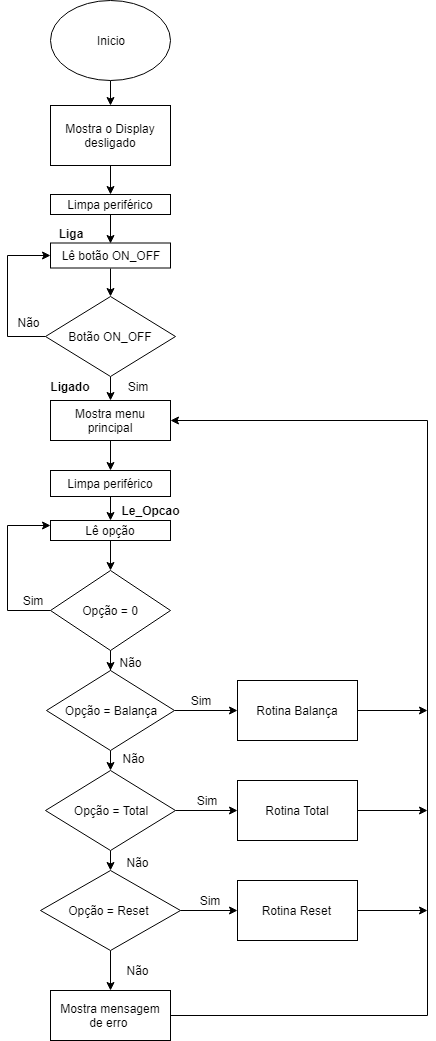

The diagram above was exported from draw.io. Its source (the exported page's mxGraphModel, read from the mxfile embedded in the PNG):
<mxGraphModel dx="840" dy="403" grid="1" gridSize="10" guides="1" tooltips="1" connect="1" arrows="1" fold="1" page="1" pageScale="1" pageWidth="827" pageHeight="1169" math="0" shadow="0">
  <root>
    <mxCell id="0" />
    <mxCell id="1" parent="0" />
    <mxCell id="nHOOOQYsXPge-fp33iBk-6" style="edgeStyle=orthogonalEdgeStyle;rounded=0;orthogonalLoop=1;jettySize=auto;html=1;exitX=0.5;exitY=1;exitDx=0;exitDy=0;entryX=0.5;entryY=0;entryDx=0;entryDy=0;" edge="1" parent="1" source="nHOOOQYsXPge-fp33iBk-1" target="nHOOOQYsXPge-fp33iBk-2">
      <mxGeometry relative="1" as="geometry" />
    </mxCell>
    <mxCell id="nHOOOQYsXPge-fp33iBk-1" value="Inicio" style="ellipse;whiteSpace=wrap;html=1;" vertex="1" parent="1">
      <mxGeometry x="353" y="30" width="120" height="80" as="geometry" />
    </mxCell>
    <mxCell id="nHOOOQYsXPge-fp33iBk-8" style="edgeStyle=orthogonalEdgeStyle;rounded=0;orthogonalLoop=1;jettySize=auto;html=1;exitX=0.5;exitY=1;exitDx=0;exitDy=0;entryX=0.5;entryY=0;entryDx=0;entryDy=0;" edge="1" parent="1" source="nHOOOQYsXPge-fp33iBk-2" target="nHOOOQYsXPge-fp33iBk-3">
      <mxGeometry relative="1" as="geometry" />
    </mxCell>
    <mxCell id="nHOOOQYsXPge-fp33iBk-2" value="Mostra o Display desligado" style="rounded=0;whiteSpace=wrap;html=1;" vertex="1" parent="1">
      <mxGeometry x="353" y="135" width="120" height="60" as="geometry" />
    </mxCell>
    <mxCell id="nHOOOQYsXPge-fp33iBk-9" style="edgeStyle=orthogonalEdgeStyle;rounded=0;orthogonalLoop=1;jettySize=auto;html=1;exitX=0.5;exitY=1;exitDx=0;exitDy=0;entryX=0.5;entryY=0;entryDx=0;entryDy=0;" edge="1" parent="1" source="nHOOOQYsXPge-fp33iBk-3" target="nHOOOQYsXPge-fp33iBk-4">
      <mxGeometry relative="1" as="geometry" />
    </mxCell>
    <mxCell id="nHOOOQYsXPge-fp33iBk-3" value="Limpa periférico" style="rounded=0;whiteSpace=wrap;html=1;" vertex="1" parent="1">
      <mxGeometry x="353" y="224" width="120" height="20" as="geometry" />
    </mxCell>
    <mxCell id="nHOOOQYsXPge-fp33iBk-10" style="edgeStyle=orthogonalEdgeStyle;rounded=0;orthogonalLoop=1;jettySize=auto;html=1;exitX=0.5;exitY=1;exitDx=0;exitDy=0;entryX=0.5;entryY=0;entryDx=0;entryDy=0;" edge="1" parent="1" source="nHOOOQYsXPge-fp33iBk-4" target="nHOOOQYsXPge-fp33iBk-5">
      <mxGeometry relative="1" as="geometry" />
    </mxCell>
    <mxCell id="nHOOOQYsXPge-fp33iBk-4" value="Lê botão ON_OFF" style="rounded=0;whiteSpace=wrap;html=1;" vertex="1" parent="1">
      <mxGeometry x="353" y="272.5" width="120" height="25" as="geometry" />
    </mxCell>
    <mxCell id="nHOOOQYsXPge-fp33iBk-12" style="edgeStyle=orthogonalEdgeStyle;rounded=0;orthogonalLoop=1;jettySize=auto;html=1;exitX=0;exitY=0.5;exitDx=0;exitDy=0;entryX=0;entryY=0.5;entryDx=0;entryDy=0;" edge="1" parent="1" source="nHOOOQYsXPge-fp33iBk-5" target="nHOOOQYsXPge-fp33iBk-4">
      <mxGeometry relative="1" as="geometry">
        <Array as="points">
          <mxPoint x="310" y="366" />
          <mxPoint x="310" y="285" />
        </Array>
      </mxGeometry>
    </mxCell>
    <mxCell id="nHOOOQYsXPge-fp33iBk-13" style="edgeStyle=orthogonalEdgeStyle;rounded=0;orthogonalLoop=1;jettySize=auto;html=1;exitX=0.5;exitY=1;exitDx=0;exitDy=0;" edge="1" parent="1" source="nHOOOQYsXPge-fp33iBk-5" target="nHOOOQYsXPge-fp33iBk-11">
      <mxGeometry relative="1" as="geometry" />
    </mxCell>
    <mxCell id="nHOOOQYsXPge-fp33iBk-5" value="Botão ON_OFF" style="rhombus;whiteSpace=wrap;html=1;" vertex="1" parent="1">
      <mxGeometry x="348" y="326" width="130" height="80" as="geometry" />
    </mxCell>
    <mxCell id="nHOOOQYsXPge-fp33iBk-15" style="edgeStyle=orthogonalEdgeStyle;rounded=0;orthogonalLoop=1;jettySize=auto;html=1;exitX=0.5;exitY=1;exitDx=0;exitDy=0;entryX=0.5;entryY=0;entryDx=0;entryDy=0;" edge="1" parent="1" source="nHOOOQYsXPge-fp33iBk-11" target="nHOOOQYsXPge-fp33iBk-14">
      <mxGeometry relative="1" as="geometry" />
    </mxCell>
    <mxCell id="nHOOOQYsXPge-fp33iBk-11" value="Mostra menu principal" style="rounded=0;whiteSpace=wrap;html=1;" vertex="1" parent="1">
      <mxGeometry x="353" y="430" width="120" height="40" as="geometry" />
    </mxCell>
    <mxCell id="nHOOOQYsXPge-fp33iBk-17" style="edgeStyle=orthogonalEdgeStyle;rounded=0;orthogonalLoop=1;jettySize=auto;html=1;exitX=0.5;exitY=1;exitDx=0;exitDy=0;entryX=0.5;entryY=0;entryDx=0;entryDy=0;" edge="1" parent="1" source="nHOOOQYsXPge-fp33iBk-14" target="nHOOOQYsXPge-fp33iBk-16">
      <mxGeometry relative="1" as="geometry" />
    </mxCell>
    <mxCell id="nHOOOQYsXPge-fp33iBk-14" value="Limpa periférico" style="rounded=0;whiteSpace=wrap;html=1;" vertex="1" parent="1">
      <mxGeometry x="353" y="500" width="120" height="26" as="geometry" />
    </mxCell>
    <mxCell id="nHOOOQYsXPge-fp33iBk-21" style="edgeStyle=orthogonalEdgeStyle;rounded=0;orthogonalLoop=1;jettySize=auto;html=1;exitX=0.5;exitY=1;exitDx=0;exitDy=0;entryX=0.5;entryY=0;entryDx=0;entryDy=0;" edge="1" parent="1" source="nHOOOQYsXPge-fp33iBk-16" target="nHOOOQYsXPge-fp33iBk-18">
      <mxGeometry relative="1" as="geometry" />
    </mxCell>
    <mxCell id="nHOOOQYsXPge-fp33iBk-16" value="Lê opção" style="rounded=0;whiteSpace=wrap;html=1;" vertex="1" parent="1">
      <mxGeometry x="353" y="550" width="120" height="20" as="geometry" />
    </mxCell>
    <mxCell id="nHOOOQYsXPge-fp33iBk-20" style="edgeStyle=orthogonalEdgeStyle;rounded=0;orthogonalLoop=1;jettySize=auto;html=1;exitX=0;exitY=0.5;exitDx=0;exitDy=0;entryX=0;entryY=0.25;entryDx=0;entryDy=0;" edge="1" parent="1" source="nHOOOQYsXPge-fp33iBk-18" target="nHOOOQYsXPge-fp33iBk-16">
      <mxGeometry relative="1" as="geometry">
        <Array as="points">
          <mxPoint x="310" y="640" />
          <mxPoint x="310" y="555" />
        </Array>
      </mxGeometry>
    </mxCell>
    <mxCell id="nHOOOQYsXPge-fp33iBk-22" style="edgeStyle=orthogonalEdgeStyle;rounded=0;orthogonalLoop=1;jettySize=auto;html=1;exitX=0.5;exitY=1;exitDx=0;exitDy=0;" edge="1" parent="1" source="nHOOOQYsXPge-fp33iBk-18" target="nHOOOQYsXPge-fp33iBk-19">
      <mxGeometry relative="1" as="geometry" />
    </mxCell>
    <mxCell id="nHOOOQYsXPge-fp33iBk-18" value="Opção = 0" style="rhombus;whiteSpace=wrap;html=1;" vertex="1" parent="1">
      <mxGeometry x="353" y="600" width="120" height="80" as="geometry" />
    </mxCell>
    <mxCell id="nHOOOQYsXPge-fp33iBk-24" style="edgeStyle=orthogonalEdgeStyle;rounded=0;orthogonalLoop=1;jettySize=auto;html=1;exitX=1;exitY=0.5;exitDx=0;exitDy=0;entryX=0;entryY=0.5;entryDx=0;entryDy=0;" edge="1" parent="1" source="nHOOOQYsXPge-fp33iBk-19" target="nHOOOQYsXPge-fp33iBk-23">
      <mxGeometry relative="1" as="geometry" />
    </mxCell>
    <mxCell id="nHOOOQYsXPge-fp33iBk-26" style="edgeStyle=orthogonalEdgeStyle;rounded=0;orthogonalLoop=1;jettySize=auto;html=1;exitX=0.5;exitY=1;exitDx=0;exitDy=0;entryX=0.5;entryY=0;entryDx=0;entryDy=0;" edge="1" parent="1" source="nHOOOQYsXPge-fp33iBk-19" target="nHOOOQYsXPge-fp33iBk-25">
      <mxGeometry relative="1" as="geometry" />
    </mxCell>
    <mxCell id="nHOOOQYsXPge-fp33iBk-19" value="Opção = Balança" style="rhombus;whiteSpace=wrap;html=1;" vertex="1" parent="1">
      <mxGeometry x="349" y="700" width="128" height="80" as="geometry" />
    </mxCell>
    <mxCell id="nHOOOQYsXPge-fp33iBk-35" style="edgeStyle=orthogonalEdgeStyle;rounded=0;orthogonalLoop=1;jettySize=auto;html=1;exitX=1;exitY=0.5;exitDx=0;exitDy=0;" edge="1" parent="1" source="nHOOOQYsXPge-fp33iBk-23">
      <mxGeometry relative="1" as="geometry">
        <mxPoint x="730" y="740" as="targetPoint" />
      </mxGeometry>
    </mxCell>
    <mxCell id="nHOOOQYsXPge-fp33iBk-23" value="Rotina Balança" style="rounded=0;whiteSpace=wrap;html=1;" vertex="1" parent="1">
      <mxGeometry x="540" y="710" width="120" height="60" as="geometry" />
    </mxCell>
    <mxCell id="nHOOOQYsXPge-fp33iBk-28" style="edgeStyle=orthogonalEdgeStyle;rounded=0;orthogonalLoop=1;jettySize=auto;html=1;exitX=1;exitY=0.5;exitDx=0;exitDy=0;" edge="1" parent="1" source="nHOOOQYsXPge-fp33iBk-25" target="nHOOOQYsXPge-fp33iBk-27">
      <mxGeometry relative="1" as="geometry" />
    </mxCell>
    <mxCell id="nHOOOQYsXPge-fp33iBk-30" style="edgeStyle=orthogonalEdgeStyle;rounded=0;orthogonalLoop=1;jettySize=auto;html=1;exitX=0.5;exitY=1;exitDx=0;exitDy=0;entryX=0.5;entryY=0;entryDx=0;entryDy=0;" edge="1" parent="1" source="nHOOOQYsXPge-fp33iBk-25" target="nHOOOQYsXPge-fp33iBk-29">
      <mxGeometry relative="1" as="geometry" />
    </mxCell>
    <mxCell id="nHOOOQYsXPge-fp33iBk-25" value="Opção = Total" style="rhombus;whiteSpace=wrap;html=1;" vertex="1" parent="1">
      <mxGeometry x="348" y="800" width="130" height="80" as="geometry" />
    </mxCell>
    <mxCell id="nHOOOQYsXPge-fp33iBk-36" style="edgeStyle=orthogonalEdgeStyle;rounded=0;orthogonalLoop=1;jettySize=auto;html=1;exitX=1;exitY=0.5;exitDx=0;exitDy=0;" edge="1" parent="1" source="nHOOOQYsXPge-fp33iBk-27">
      <mxGeometry relative="1" as="geometry">
        <mxPoint x="730" y="840" as="targetPoint" />
      </mxGeometry>
    </mxCell>
    <mxCell id="nHOOOQYsXPge-fp33iBk-27" value="Rotina Total" style="rounded=0;whiteSpace=wrap;html=1;" vertex="1" parent="1">
      <mxGeometry x="540" y="810" width="120" height="60" as="geometry" />
    </mxCell>
    <mxCell id="nHOOOQYsXPge-fp33iBk-32" style="edgeStyle=orthogonalEdgeStyle;rounded=0;orthogonalLoop=1;jettySize=auto;html=1;exitX=1;exitY=0.5;exitDx=0;exitDy=0;entryX=0;entryY=0.5;entryDx=0;entryDy=0;" edge="1" parent="1" source="nHOOOQYsXPge-fp33iBk-29" target="nHOOOQYsXPge-fp33iBk-31">
      <mxGeometry relative="1" as="geometry" />
    </mxCell>
    <mxCell id="nHOOOQYsXPge-fp33iBk-49" style="edgeStyle=orthogonalEdgeStyle;rounded=0;orthogonalLoop=1;jettySize=auto;html=1;exitX=0.5;exitY=1;exitDx=0;exitDy=0;entryX=0.5;entryY=0;entryDx=0;entryDy=0;" edge="1" parent="1" source="nHOOOQYsXPge-fp33iBk-29" target="nHOOOQYsXPge-fp33iBk-33">
      <mxGeometry relative="1" as="geometry" />
    </mxCell>
    <mxCell id="nHOOOQYsXPge-fp33iBk-29" value="Opção = Reset&amp;nbsp;" style="rhombus;whiteSpace=wrap;html=1;" vertex="1" parent="1">
      <mxGeometry x="343" y="900" width="140" height="80" as="geometry" />
    </mxCell>
    <mxCell id="nHOOOQYsXPge-fp33iBk-48" style="edgeStyle=orthogonalEdgeStyle;rounded=0;orthogonalLoop=1;jettySize=auto;html=1;exitX=1;exitY=0.5;exitDx=0;exitDy=0;" edge="1" parent="1" source="nHOOOQYsXPge-fp33iBk-31">
      <mxGeometry relative="1" as="geometry">
        <mxPoint x="730" y="940" as="targetPoint" />
      </mxGeometry>
    </mxCell>
    <mxCell id="nHOOOQYsXPge-fp33iBk-31" value="Rotina Reset&amp;nbsp;" style="rounded=0;whiteSpace=wrap;html=1;" vertex="1" parent="1">
      <mxGeometry x="540" y="910" width="120" height="60" as="geometry" />
    </mxCell>
    <mxCell id="nHOOOQYsXPge-fp33iBk-34" style="edgeStyle=orthogonalEdgeStyle;rounded=0;orthogonalLoop=1;jettySize=auto;html=1;exitX=1;exitY=0.5;exitDx=0;exitDy=0;entryX=1;entryY=0.5;entryDx=0;entryDy=0;" edge="1" parent="1" source="nHOOOQYsXPge-fp33iBk-33" target="nHOOOQYsXPge-fp33iBk-11">
      <mxGeometry relative="1" as="geometry">
        <Array as="points">
          <mxPoint x="730" y="1045" />
          <mxPoint x="730" y="450" />
        </Array>
      </mxGeometry>
    </mxCell>
    <mxCell id="nHOOOQYsXPge-fp33iBk-33" value="Mostra mensagem de erro&amp;nbsp;" style="rounded=0;whiteSpace=wrap;html=1;" vertex="1" parent="1">
      <mxGeometry x="353" y="1020" width="120" height="50" as="geometry" />
    </mxCell>
    <mxCell id="nHOOOQYsXPge-fp33iBk-38" value="Ligado" style="text;html=1;strokeColor=none;fillColor=none;align=center;verticalAlign=middle;whiteSpace=wrap;rounded=0;fontStyle=1" vertex="1" parent="1">
      <mxGeometry x="353" y="406" width="40" height="20" as="geometry" />
    </mxCell>
    <mxCell id="nHOOOQYsXPge-fp33iBk-39" value="Liga" style="text;html=1;strokeColor=none;fillColor=none;align=center;verticalAlign=middle;whiteSpace=wrap;rounded=0;fontStyle=1" vertex="1" parent="1">
      <mxGeometry x="353" y="252.5" width="40" height="20" as="geometry" />
    </mxCell>
    <mxCell id="nHOOOQYsXPge-fp33iBk-40" value="Le_Opcao" style="text;html=1;strokeColor=none;fillColor=none;align=center;verticalAlign=middle;whiteSpace=wrap;rounded=0;fontStyle=1" vertex="1" parent="1">
      <mxGeometry x="433" y="530" width="40" height="20" as="geometry" />
    </mxCell>
    <mxCell id="nHOOOQYsXPge-fp33iBk-41" value="Sim" style="text;html=1;strokeColor=none;fillColor=none;align=center;verticalAlign=middle;whiteSpace=wrap;rounded=0;" vertex="1" parent="1">
      <mxGeometry x="420" y="406" width="40" height="20" as="geometry" />
    </mxCell>
    <mxCell id="nHOOOQYsXPge-fp33iBk-42" value="Não" style="text;html=1;strokeColor=none;fillColor=none;align=center;verticalAlign=middle;whiteSpace=wrap;rounded=0;" vertex="1" parent="1">
      <mxGeometry x="315" y="340" width="33" height="24" as="geometry" />
    </mxCell>
    <mxCell id="nHOOOQYsXPge-fp33iBk-43" value="Sim" style="text;html=1;strokeColor=none;fillColor=none;align=center;verticalAlign=middle;whiteSpace=wrap;rounded=0;" vertex="1" parent="1">
      <mxGeometry x="315" y="620" width="40" height="20" as="geometry" />
    </mxCell>
    <mxCell id="nHOOOQYsXPge-fp33iBk-45" value="Não" style="text;html=1;strokeColor=none;fillColor=none;align=center;verticalAlign=middle;whiteSpace=wrap;rounded=0;" vertex="1" parent="1">
      <mxGeometry x="416.5" y="680" width="33" height="24" as="geometry" />
    </mxCell>
    <mxCell id="nHOOOQYsXPge-fp33iBk-46" value="Não" style="text;html=1;strokeColor=none;fillColor=none;align=center;verticalAlign=middle;whiteSpace=wrap;rounded=0;" vertex="1" parent="1">
      <mxGeometry x="420" y="776" width="33" height="24" as="geometry" />
    </mxCell>
    <mxCell id="nHOOOQYsXPge-fp33iBk-47" value="Não" style="text;html=1;strokeColor=none;fillColor=none;align=center;verticalAlign=middle;whiteSpace=wrap;rounded=0;" vertex="1" parent="1">
      <mxGeometry x="423.5" y="880" width="33" height="24" as="geometry" />
    </mxCell>
    <mxCell id="nHOOOQYsXPge-fp33iBk-50" value="Não" style="text;html=1;strokeColor=none;fillColor=none;align=center;verticalAlign=middle;whiteSpace=wrap;rounded=0;" vertex="1" parent="1">
      <mxGeometry x="423.5" y="988" width="33" height="24" as="geometry" />
    </mxCell>
    <mxCell id="nHOOOQYsXPge-fp33iBk-51" value="Sim" style="text;html=1;strokeColor=none;fillColor=none;align=center;verticalAlign=middle;whiteSpace=wrap;rounded=0;" vertex="1" parent="1">
      <mxGeometry x="483" y="720" width="40" height="20" as="geometry" />
    </mxCell>
    <mxCell id="nHOOOQYsXPge-fp33iBk-52" value="Sim" style="text;html=1;strokeColor=none;fillColor=none;align=center;verticalAlign=middle;whiteSpace=wrap;rounded=0;" vertex="1" parent="1">
      <mxGeometry x="489" y="820" width="40" height="20" as="geometry" />
    </mxCell>
    <mxCell id="nHOOOQYsXPge-fp33iBk-53" value="Sim" style="text;html=1;strokeColor=none;fillColor=none;align=center;verticalAlign=middle;whiteSpace=wrap;rounded=0;" vertex="1" parent="1">
      <mxGeometry x="491.5" y="920" width="40" height="20" as="geometry" />
    </mxCell>
  </root>
</mxGraphModel>